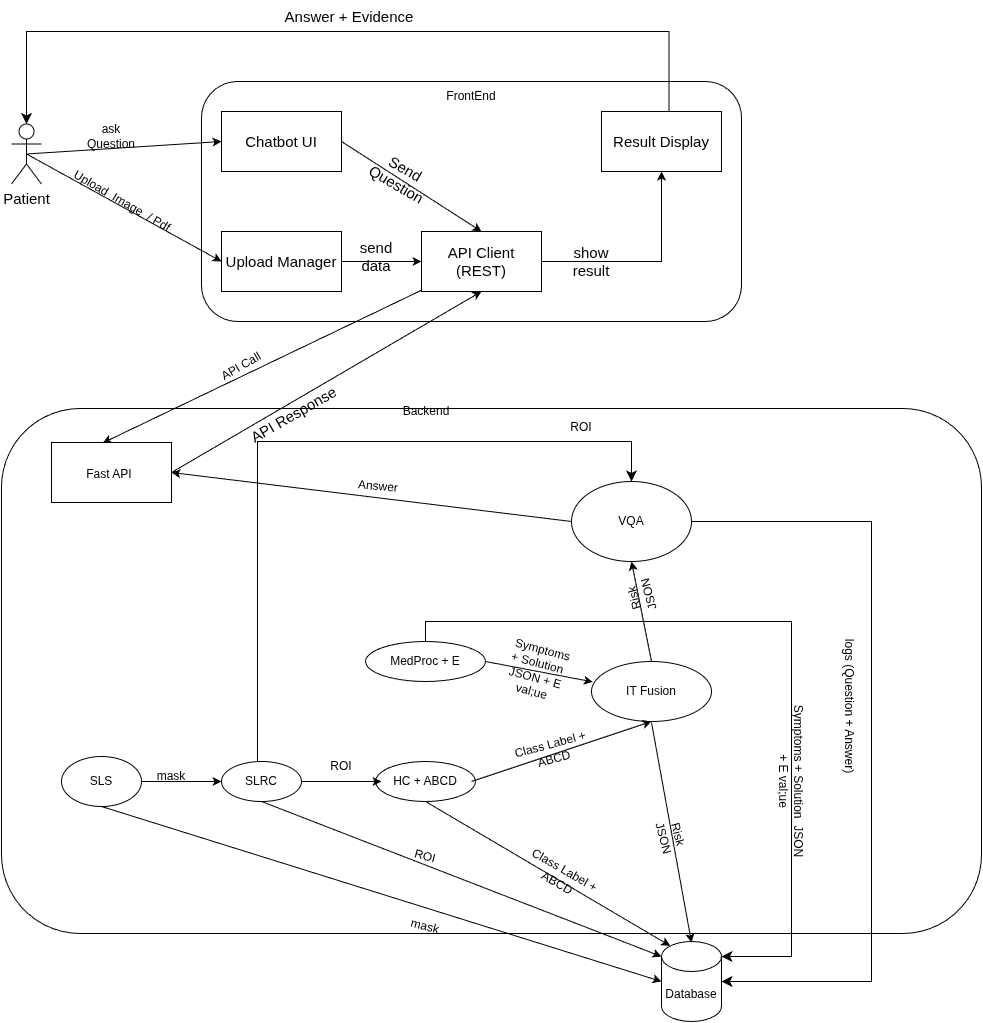

The diagram above was exported from draw.io. Its source (the exported page's mxGraphModel, read from the mxfile embedded in the PNG):
<mxGraphModel dx="1360" dy="799" grid="1" gridSize="10" guides="1" tooltips="1" connect="1" arrows="1" fold="1" page="1" pageScale="1" pageWidth="1169" pageHeight="827" math="0" shadow="0">
  <root>
    <mxCell id="0" />
    <mxCell id="1" parent="0" />
    <mxCell id="o_SRNoeGaoR8AmuWNEj2-2" parent="1" style="shape=umlActor;verticalLabelPosition=bottom;verticalAlign=top;html=1;outlineConnect=0;fontSize=15;" value="Patient" vertex="1">
      <mxGeometry height="60" width="30" x="30" y="162.49" as="geometry" />
    </mxCell>
    <mxCell id="o_SRNoeGaoR8AmuWNEj2-4" parent="1" style="rounded=1;whiteSpace=wrap;html=1;fillOpacity=0;fontSize=15;" value="" vertex="1">
      <mxGeometry height="240" width="540" x="220" y="120" as="geometry" />
    </mxCell>
    <mxCell id="o_SRNoeGaoR8AmuWNEj2-5" parent="1" style="rounded=0;whiteSpace=wrap;html=1;fontSize=15;" value="Chatbot UI" vertex="1">
      <mxGeometry height="60" width="120" x="240" y="150" as="geometry" />
    </mxCell>
    <mxCell id="o_SRNoeGaoR8AmuWNEj2-11" edge="1" parent="1" source="o_SRNoeGaoR8AmuWNEj2-6" style="edgeStyle=orthogonalEdgeStyle;rounded=0;orthogonalLoop=1;jettySize=auto;html=1;fontSize=15;" target="o_SRNoeGaoR8AmuWNEj2-7" value="">
      <mxGeometry relative="1" as="geometry" />
    </mxCell>
    <mxCell id="o_SRNoeGaoR8AmuWNEj2-6" parent="1" style="rounded=0;whiteSpace=wrap;html=1;fontSize=15;" value="Upload Manager" vertex="1">
      <mxGeometry height="60" width="120" x="240" y="270" as="geometry" />
    </mxCell>
    <mxCell id="o_SRNoeGaoR8AmuWNEj2-13" edge="1" parent="1" source="o_SRNoeGaoR8AmuWNEj2-7" style="edgeStyle=orthogonalEdgeStyle;rounded=0;orthogonalLoop=1;jettySize=auto;html=1;fontSize=15;" target="o_SRNoeGaoR8AmuWNEj2-8" value="">
      <mxGeometry relative="1" as="geometry" />
    </mxCell>
    <mxCell id="o_SRNoeGaoR8AmuWNEj2-7" parent="1" style="rounded=0;whiteSpace=wrap;html=1;fontSize=15;" value="API Client (REST)" vertex="1">
      <mxGeometry height="60" width="120" x="440" y="270" as="geometry" />
    </mxCell>
    <mxCell id="o_SRNoeGaoR8AmuWNEj2-8" parent="1" style="rounded=0;whiteSpace=wrap;html=1;fontSize=15;" value="Result Display" vertex="1">
      <mxGeometry height="60" width="120" x="620" y="150" as="geometry" />
    </mxCell>
    <mxCell id="o_SRNoeGaoR8AmuWNEj2-9" edge="1" parent="1" source="o_SRNoeGaoR8AmuWNEj2-5" style="endArrow=classic;html=1;rounded=0;exitX=1;exitY=0.5;exitDx=0;exitDy=0;entryX=0.5;entryY=0;entryDx=0;entryDy=0;fontSize=15;" target="o_SRNoeGaoR8AmuWNEj2-7" value="">
      <mxGeometry height="50" relative="1" width="50" as="geometry">
        <mxPoint x="400" y="440" as="sourcePoint" />
        <mxPoint x="450" y="390" as="targetPoint" />
      </mxGeometry>
    </mxCell>
    <mxCell id="o_SRNoeGaoR8AmuWNEj2-10" parent="1" style="text;html=1;whiteSpace=wrap;strokeColor=none;fillColor=none;align=center;verticalAlign=middle;rounded=0;rotation=30;fontSize=15;" value="Send Question" vertex="1">
      <mxGeometry height="30" width="60" x="390" y="200" as="geometry" />
    </mxCell>
    <mxCell id="o_SRNoeGaoR8AmuWNEj2-12" parent="1" style="text;html=1;whiteSpace=wrap;strokeColor=none;fillColor=none;align=center;verticalAlign=middle;rounded=0;fontSize=15;" value="send data" vertex="1">
      <mxGeometry height="30" width="60" x="365" y="280" as="geometry" />
    </mxCell>
    <mxCell id="o_SRNoeGaoR8AmuWNEj2-14" parent="1" style="text;html=1;whiteSpace=wrap;strokeColor=none;fillColor=none;align=center;verticalAlign=middle;rounded=0;fontSize=15;" value="show result" vertex="1">
      <mxGeometry height="30" width="60" x="580" y="285" as="geometry" />
    </mxCell>
    <mxCell id="o_SRNoeGaoR8AmuWNEj2-21" edge="1" parent="1" style="edgeStyle=elbowEdgeStyle;elbow=vertical;endArrow=classic;html=1;curved=0;rounded=0;endSize=8;startSize=8;entryX=0.5;entryY=0;entryDx=0;entryDy=0;exitX=0.5;exitY=0;exitDx=0;exitDy=0;entryPerimeter=0;fontSize=15;" target="o_SRNoeGaoR8AmuWNEj2-2" value="">
      <mxGeometry height="50" relative="1" width="50" as="geometry">
        <Array as="points">
          <mxPoint x="497.5" y="70" />
        </Array>
        <mxPoint x="687.5" y="150" as="sourcePoint" />
        <mxPoint x="102.5" y="160" as="targetPoint" />
      </mxGeometry>
    </mxCell>
    <mxCell id="o_SRNoeGaoR8AmuWNEj2-22" parent="1" style="text;html=1;whiteSpace=wrap;strokeColor=none;fillColor=none;align=center;verticalAlign=middle;rounded=0;fontSize=15;" value="Answer + Evidence" vertex="1">
      <mxGeometry height="30" width="184" x="276" y="40" as="geometry" />
    </mxCell>
    <mxCell id="o_SRNoeGaoR8AmuWNEj2-25" edge="1" parent="1" source="o_SRNoeGaoR8AmuWNEj2-7" style="endArrow=classic;html=1;rounded=0;entryX=0.427;entryY=0.007;entryDx=0;entryDy=0;entryPerimeter=0;" target="o_SRNoeGaoR8AmuWNEj2-27" value="">
      <mxGeometry height="50" relative="1" width="50" as="geometry">
        <mxPoint x="400" y="580" as="sourcePoint" />
        <mxPoint x="290" y="460" as="targetPoint" />
      </mxGeometry>
    </mxCell>
    <mxCell id="o_SRNoeGaoR8AmuWNEj2-26" parent="1" style="rounded=1;whiteSpace=wrap;html=1;fillOpacity=0;" value="" vertex="1">
      <mxGeometry height="525" width="980" x="20" y="446.99" as="geometry" />
    </mxCell>
    <mxCell id="o_SRNoeGaoR8AmuWNEj2-27" parent="1" style="rounded=0;whiteSpace=wrap;html=1;" value="Fast API&lt;font style=&quot;font-size: 15px;&quot;&gt;&amp;nbsp;&lt;/font&gt;" vertex="1">
      <mxGeometry height="60" width="120" x="70" y="481" as="geometry" />
    </mxCell>
    <mxCell id="o_SRNoeGaoR8AmuWNEj2-28" parent="1" style="text;html=1;whiteSpace=wrap;strokeColor=none;fillColor=none;align=center;verticalAlign=middle;rounded=0;rotation=-30;" value="API Call" vertex="1">
      <mxGeometry height="30" width="100" x="210" y="390" as="geometry" />
    </mxCell>
    <mxCell id="o_SRNoeGaoR8AmuWNEj2-29" edge="1" parent="1" source="o_SRNoeGaoR8AmuWNEj2-27" style="endArrow=classic;html=1;rounded=0;exitX=1;exitY=0.5;exitDx=0;exitDy=0;entryX=0.5;entryY=1;entryDx=0;entryDy=0;" target="o_SRNoeGaoR8AmuWNEj2-7" value="">
      <mxGeometry height="50" relative="1" width="50" as="geometry">
        <mxPoint x="400" y="580" as="sourcePoint" />
        <mxPoint x="450" y="530" as="targetPoint" />
      </mxGeometry>
    </mxCell>
    <mxCell id="o_SRNoeGaoR8AmuWNEj2-30" parent="1" style="text;html=1;whiteSpace=wrap;strokeColor=none;fillColor=none;align=center;verticalAlign=middle;rounded=0;rotation=-30;fontSize=15;" value="API Response" vertex="1">
      <mxGeometry height="30" width="110" x="256.65" y="437.5" as="geometry" />
    </mxCell>
    <mxCell id="o_SRNoeGaoR8AmuWNEj2-32" edge="1" parent="1" source="o_SRNoeGaoR8AmuWNEj2-2" style="endArrow=classic;html=1;rounded=0;exitX=0.5;exitY=0.5;exitDx=0;exitDy=0;exitPerimeter=0;entryX=0;entryY=0.5;entryDx=0;entryDy=0;fontSize=15;" target="o_SRNoeGaoR8AmuWNEj2-5" value="">
      <mxGeometry height="50" relative="1" width="50" as="geometry">
        <mxPoint x="95" y="190" as="sourcePoint" />
        <mxPoint x="95.1712385858716" y="221.42200842364468" as="targetPoint" />
      </mxGeometry>
    </mxCell>
    <mxCell id="o_SRNoeGaoR8AmuWNEj2-34" parent="1" style="text;html=1;whiteSpace=wrap;strokeColor=none;fillColor=none;align=center;verticalAlign=middle;rounded=0;" value="ask Question" vertex="1">
      <mxGeometry height="30" width="60" x="100" y="160" as="geometry" />
    </mxCell>
    <mxCell id="o_SRNoeGaoR8AmuWNEj2-35" edge="1" parent="1" source="o_SRNoeGaoR8AmuWNEj2-2" style="endArrow=classic;html=1;rounded=0;exitX=0.5;exitY=0.5;exitDx=0;exitDy=0;exitPerimeter=0;entryX=0;entryY=0.5;entryDx=0;entryDy=0;" target="o_SRNoeGaoR8AmuWNEj2-6" value="">
      <mxGeometry height="50" relative="1" width="50" as="geometry">
        <mxPoint x="400" y="580" as="sourcePoint" />
        <mxPoint x="450" y="530" as="targetPoint" />
      </mxGeometry>
    </mxCell>
    <mxCell id="o_SRNoeGaoR8AmuWNEj2-36" parent="1" style="text;html=1;whiteSpace=wrap;strokeColor=none;fillColor=none;align=center;verticalAlign=middle;rounded=0;rotation=30;" value="Upload&amp;nbsp; Image&amp;nbsp; / Pdf" vertex="1">
      <mxGeometry height="30" width="117.99" x="82.01" y="225" as="geometry" />
    </mxCell>
    <mxCell id="o_SRNoeGaoR8AmuWNEj2-37" parent="1" style="ellipse;whiteSpace=wrap;html=1;" value="SLS" vertex="1">
      <mxGeometry height="50" width="80" x="80" y="795" as="geometry" />
    </mxCell>
    <mxCell id="o_SRNoeGaoR8AmuWNEj2-39" parent="1" style="ellipse;whiteSpace=wrap;html=1;" value="SLRC" vertex="1">
      <mxGeometry height="40" width="80" x="240" y="800" as="geometry" />
    </mxCell>
    <mxCell id="o_SRNoeGaoR8AmuWNEj2-40" parent="1" style="ellipse;whiteSpace=wrap;html=1;" value="HC + ABCD" vertex="1">
      <mxGeometry height="40" width="100" x="394" y="800" as="geometry" />
    </mxCell>
    <mxCell id="o_SRNoeGaoR8AmuWNEj2-41" parent="1" style="ellipse;whiteSpace=wrap;html=1;" value="MedProc + E" vertex="1">
      <mxGeometry height="40" width="120" x="384" y="680" as="geometry" />
    </mxCell>
    <mxCell id="o_SRNoeGaoR8AmuWNEj2-42" parent="1" style="shape=cylinder3;whiteSpace=wrap;html=1;boundedLbl=1;backgroundOutline=1;size=15;" value="Database" vertex="1">
      <mxGeometry height="80" width="60" x="680" y="980" as="geometry" />
    </mxCell>
    <mxCell id="o_SRNoeGaoR8AmuWNEj2-43" parent="1" style="ellipse;whiteSpace=wrap;html=1;" value="IT Fusion" vertex="1">
      <mxGeometry height="60" width="120" x="610" y="700" as="geometry" />
    </mxCell>
    <mxCell id="o_SRNoeGaoR8AmuWNEj2-44" parent="1" style="ellipse;whiteSpace=wrap;html=1;" value="VQA" vertex="1">
      <mxGeometry height="80" width="120" x="590" y="520" as="geometry" />
    </mxCell>
    <mxCell id="o_SRNoeGaoR8AmuWNEj2-45" edge="1" parent="1" source="o_SRNoeGaoR8AmuWNEj2-37" style="endArrow=classic;html=1;rounded=0;exitX=1;exitY=0.5;exitDx=0;exitDy=0;entryX=0;entryY=0.5;entryDx=0;entryDy=0;" target="o_SRNoeGaoR8AmuWNEj2-39" value="">
      <mxGeometry height="50" relative="1" width="50" as="geometry">
        <mxPoint x="170" y="820" as="sourcePoint" />
        <mxPoint x="220" y="770" as="targetPoint" />
      </mxGeometry>
    </mxCell>
    <mxCell id="o_SRNoeGaoR8AmuWNEj2-46" parent="1" style="text;html=1;whiteSpace=wrap;strokeColor=none;fillColor=none;align=center;verticalAlign=middle;rounded=0;" value="mask" vertex="1">
      <mxGeometry height="30" width="60" x="160" y="800" as="geometry" />
    </mxCell>
    <mxCell id="o_SRNoeGaoR8AmuWNEj2-47" edge="1" parent="1" source="o_SRNoeGaoR8AmuWNEj2-37" style="endArrow=classic;html=1;rounded=0;exitX=0.5;exitY=1;exitDx=0;exitDy=0;entryX=0;entryY=0.5;entryDx=0;entryDy=0;entryPerimeter=0;" target="o_SRNoeGaoR8AmuWNEj2-42" value="">
      <mxGeometry height="50" relative="1" width="50" as="geometry">
        <mxPoint x="330" y="1020" as="sourcePoint" />
        <mxPoint x="380" y="970" as="targetPoint" />
      </mxGeometry>
    </mxCell>
    <mxCell id="o_SRNoeGaoR8AmuWNEj2-48" parent="1" style="text;html=1;whiteSpace=wrap;strokeColor=none;fillColor=none;align=center;verticalAlign=middle;rounded=0;rotation=15;" value="mask" vertex="1">
      <mxGeometry height="30" width="60" x="414" y="950" as="geometry" />
    </mxCell>
    <mxCell id="o_SRNoeGaoR8AmuWNEj2-49" edge="1" parent="1" source="o_SRNoeGaoR8AmuWNEj2-39" style="endArrow=classic;html=1;rounded=0;exitX=1;exitY=0.5;exitDx=0;exitDy=0;entryX=0.06;entryY=0.5;entryDx=0;entryDy=0;entryPerimeter=0;" target="o_SRNoeGaoR8AmuWNEj2-40" value="">
      <mxGeometry height="50" relative="1" width="50" as="geometry">
        <mxPoint x="340" y="870" as="sourcePoint" />
        <mxPoint x="390" y="820" as="targetPoint" />
      </mxGeometry>
    </mxCell>
    <mxCell id="o_SRNoeGaoR8AmuWNEj2-52" edge="1" parent="1" style="edgeStyle=orthogonalEdgeStyle;endArrow=classic;html=1;rounded=0;endSize=8;startSize=8;exitX=0.5;exitY=0;exitDx=0;exitDy=0;entryX=0.5;entryY=0;entryDx=0;entryDy=0;" target="o_SRNoeGaoR8AmuWNEj2-44" value="">
      <mxGeometry height="50" relative="1" width="50" as="geometry">
        <Array as="points">
          <mxPoint x="276" y="480" />
          <mxPoint x="650" y="480" />
        </Array>
        <mxPoint x="276" y="799.9999999999998" as="sourcePoint" />
        <mxPoint x="640" y="496" as="targetPoint" />
      </mxGeometry>
    </mxCell>
    <mxCell id="o_SRNoeGaoR8AmuWNEj2-50" parent="1" style="text;html=1;whiteSpace=wrap;strokeColor=none;fillColor=none;align=center;verticalAlign=middle;rounded=0;" value="ROI" vertex="1">
      <mxGeometry height="30" width="60" x="330" y="790" as="geometry" />
    </mxCell>
    <mxCell id="o_SRNoeGaoR8AmuWNEj2-53" parent="1" style="text;html=1;whiteSpace=wrap;strokeColor=none;fillColor=none;align=center;verticalAlign=middle;rounded=0;" value="ROI" vertex="1">
      <mxGeometry height="30" width="60" x="570" y="451" as="geometry" />
    </mxCell>
    <mxCell id="o_SRNoeGaoR8AmuWNEj2-54" edge="1" parent="1" source="o_SRNoeGaoR8AmuWNEj2-44" style="endArrow=classic;html=1;rounded=0;entryX=1;entryY=0.5;entryDx=0;entryDy=0;exitX=0;exitY=0.5;exitDx=0;exitDy=0;" target="o_SRNoeGaoR8AmuWNEj2-27" value="">
      <mxGeometry height="50" relative="1" width="50" as="geometry">
        <mxPoint x="380" y="590" as="sourcePoint" />
        <mxPoint x="430" y="540" as="targetPoint" />
      </mxGeometry>
    </mxCell>
    <mxCell id="o_SRNoeGaoR8AmuWNEj2-55" parent="1" style="text;html=1;whiteSpace=wrap;strokeColor=none;fillColor=none;align=center;verticalAlign=middle;rounded=0;rotation=5;" value="Answer" vertex="1">
      <mxGeometry height="30" width="60" x="366.65" y="510" as="geometry" />
    </mxCell>
    <mxCell id="o_SRNoeGaoR8AmuWNEj2-58" edge="1" parent="1" source="o_SRNoeGaoR8AmuWNEj2-43" style="endArrow=classic;html=1;rounded=0;entryX=0.5;entryY=1;entryDx=0;entryDy=0;exitX=0.5;exitY=0;exitDx=0;exitDy=0;" target="o_SRNoeGaoR8AmuWNEj2-44" value="">
      <mxGeometry height="50" relative="1" width="50" as="geometry">
        <mxPoint x="620" y="710" as="sourcePoint" />
        <mxPoint x="670" y="660" as="targetPoint" />
      </mxGeometry>
    </mxCell>
    <mxCell id="o_SRNoeGaoR8AmuWNEj2-59" parent="1" style="text;html=1;whiteSpace=wrap;strokeColor=none;fillColor=none;align=center;verticalAlign=middle;rounded=0;rotation=-105;" value="Risk JSON" vertex="1">
      <mxGeometry height="30" width="60" x="630" y="620" as="geometry" />
    </mxCell>
    <mxCell id="o_SRNoeGaoR8AmuWNEj2-60" edge="1" parent="1" style="endArrow=classic;html=1;rounded=0;entryX=0.5;entryY=1;entryDx=0;entryDy=0;" target="o_SRNoeGaoR8AmuWNEj2-43" value="">
      <mxGeometry height="50" relative="1" width="50" as="geometry">
        <mxPoint x="490" y="820" as="sourcePoint" />
        <mxPoint x="590" y="790" as="targetPoint" />
      </mxGeometry>
    </mxCell>
    <mxCell id="o_SRNoeGaoR8AmuWNEj2-61" edge="1" parent="1" source="o_SRNoeGaoR8AmuWNEj2-41" style="endArrow=classic;html=1;rounded=0;exitX=1;exitY=0.5;exitDx=0;exitDy=0;entryX=0.011;entryY=0.34;entryDx=0;entryDy=0;entryPerimeter=0;" target="o_SRNoeGaoR8AmuWNEj2-43" value="">
      <mxGeometry height="50" relative="1" width="50" as="geometry">
        <mxPoint x="530" y="690" as="sourcePoint" />
        <mxPoint x="580" y="640" as="targetPoint" />
      </mxGeometry>
    </mxCell>
    <mxCell id="o_SRNoeGaoR8AmuWNEj2-62" parent="1" style="text;html=1;whiteSpace=wrap;strokeColor=none;fillColor=none;align=center;verticalAlign=middle;rounded=0;rotation=15;" value="Symptoms + Solution&amp;nbsp; JSON + E val;ue" vertex="1">
      <mxGeometry height="60" width="60" x="526.12" y="679.49" as="geometry" />
    </mxCell>
    <mxCell id="o_SRNoeGaoR8AmuWNEj2-63" parent="1" style="text;html=1;whiteSpace=wrap;strokeColor=none;fillColor=none;align=center;verticalAlign=middle;rounded=0;rotation=-15;" value="Class Label + ABCD" vertex="1">
      <mxGeometry height="30" width="90" x="526.12" y="775" as="geometry" />
    </mxCell>
    <mxCell id="o_SRNoeGaoR8AmuWNEj2-65" edge="1" parent="1" source="o_SRNoeGaoR8AmuWNEj2-39" style="endArrow=classic;html=1;rounded=0;exitX=0.5;exitY=1;exitDx=0;exitDy=0;entryX=0;entryY=0;entryDx=0;entryDy=15;entryPerimeter=0;" target="o_SRNoeGaoR8AmuWNEj2-42" value="">
      <mxGeometry height="50" relative="1" width="50" as="geometry">
        <mxPoint x="400" y="580" as="sourcePoint" />
        <mxPoint x="680" y="970" as="targetPoint" />
      </mxGeometry>
    </mxCell>
    <mxCell id="o_SRNoeGaoR8AmuWNEj2-66" parent="1" style="text;html=1;whiteSpace=wrap;strokeColor=none;fillColor=none;align=center;verticalAlign=middle;rounded=0;rotation=15;" value="ROI" vertex="1">
      <mxGeometry height="30" width="60" x="414" y="880" as="geometry" />
    </mxCell>
    <mxCell id="o_SRNoeGaoR8AmuWNEj2-67" edge="1" parent="1" source="o_SRNoeGaoR8AmuWNEj2-40" style="endArrow=classic;html=1;rounded=0;exitX=0.5;exitY=1;exitDx=0;exitDy=0;entryX=0.145;entryY=0;entryDx=0;entryDy=4.35;entryPerimeter=0;" target="o_SRNoeGaoR8AmuWNEj2-42" value="">
      <mxGeometry height="50" relative="1" width="50" as="geometry">
        <mxPoint x="560" y="920" as="sourcePoint" />
        <mxPoint x="610" y="870" as="targetPoint" />
      </mxGeometry>
    </mxCell>
    <mxCell id="o_SRNoeGaoR8AmuWNEj2-68" parent="1" style="text;html=1;whiteSpace=wrap;strokeColor=none;fillColor=none;align=center;verticalAlign=middle;rounded=0;" value="FrontEnd" vertex="1">
      <mxGeometry height="30" width="60" x="460" y="120" as="geometry" />
    </mxCell>
    <mxCell id="o_SRNoeGaoR8AmuWNEj2-69" parent="1" style="text;html=1;whiteSpace=wrap;strokeColor=none;fillColor=none;align=center;verticalAlign=middle;rounded=0;" value="Backend" vertex="1">
      <mxGeometry height="30" width="130" x="380" y="435" as="geometry" />
    </mxCell>
    <mxCell id="o_SRNoeGaoR8AmuWNEj2-70" parent="1" style="text;html=1;whiteSpace=wrap;strokeColor=none;fillColor=none;align=center;verticalAlign=middle;rounded=0;rotation=30;" value="Class Label + ABCD" vertex="1">
      <mxGeometry height="30" width="100" x="530" y="900" as="geometry" />
    </mxCell>
    <mxCell id="o_SRNoeGaoR8AmuWNEj2-71" edge="1" parent="1" style="endArrow=classic;html=1;rounded=0;entryX=0.5;entryY=0;entryDx=0;entryDy=0;exitX=0.5;exitY=1;exitDx=0;exitDy=0;entryPerimeter=0;" value="">
      <mxGeometry height="50" relative="1" width="50" as="geometry">
        <mxPoint x="670" y="761.12" as="sourcePoint" />
        <mxPoint x="710" y="981.12" as="targetPoint" />
      </mxGeometry>
    </mxCell>
    <mxCell id="o_SRNoeGaoR8AmuWNEj2-73" parent="1" style="text;html=1;whiteSpace=wrap;strokeColor=none;fillColor=none;align=center;verticalAlign=middle;rounded=0;rotation=75;" value="Risk JSON" vertex="1">
      <mxGeometry height="30" width="60" x="660" y="860" as="geometry" />
    </mxCell>
    <mxCell id="o_SRNoeGaoR8AmuWNEj2-77" edge="1" parent="1" source="o_SRNoeGaoR8AmuWNEj2-41" style="edgeStyle=segmentEdgeStyle;endArrow=classic;html=1;curved=0;rounded=0;endSize=8;startSize=8;exitX=0.5;exitY=0;exitDx=0;exitDy=0;entryX=1;entryY=0;entryDx=0;entryDy=15;entryPerimeter=0;" target="o_SRNoeGaoR8AmuWNEj2-42" value="">
      <mxGeometry height="50" relative="1" width="50" as="geometry">
        <Array as="points">
          <mxPoint x="444" y="660" />
          <mxPoint x="810" y="660" />
          <mxPoint x="810" y="995" />
        </Array>
        <mxPoint x="444" y="680" as="sourcePoint" />
        <mxPoint x="740" y="995" as="targetPoint" />
      </mxGeometry>
    </mxCell>
    <mxCell id="o_SRNoeGaoR8AmuWNEj2-75" parent="1" style="text;html=1;whiteSpace=wrap;strokeColor=none;fillColor=none;align=center;verticalAlign=middle;rounded=0;rotation=90;" value="Symptoms + Solution&amp;nbsp; JSON + E val;ue" vertex="1">
      <mxGeometry height="30" width="160" x="730" y="805" as="geometry" />
    </mxCell>
    <mxCell id="o_SRNoeGaoR8AmuWNEj2-82" edge="1" parent="1" source="o_SRNoeGaoR8AmuWNEj2-44" style="edgeStyle=elbowEdgeStyle;elbow=vertical;endArrow=classic;html=1;curved=0;rounded=0;endSize=8;startSize=8;exitX=1;exitY=0.5;exitDx=0;exitDy=0;entryX=1;entryY=0.5;entryDx=0;entryDy=0;entryPerimeter=0;" target="o_SRNoeGaoR8AmuWNEj2-42" value="">
      <mxGeometry height="50" relative="1" width="50" as="geometry">
        <Array as="points">
          <mxPoint x="890" y="790" />
        </Array>
        <mxPoint x="730" y="585" as="sourcePoint" />
        <mxPoint x="780" y="535" as="targetPoint" />
      </mxGeometry>
    </mxCell>
    <mxCell id="o_SRNoeGaoR8AmuWNEj2-83" parent="1" style="text;html=1;whiteSpace=wrap;strokeColor=none;fillColor=none;align=center;verticalAlign=middle;rounded=0;rotation=90;" value="logs (Question + Answer)" vertex="1">
      <mxGeometry height="30" width="155" x="790" y="730" as="geometry" />
    </mxCell>
  </root>
</mxGraphModel>